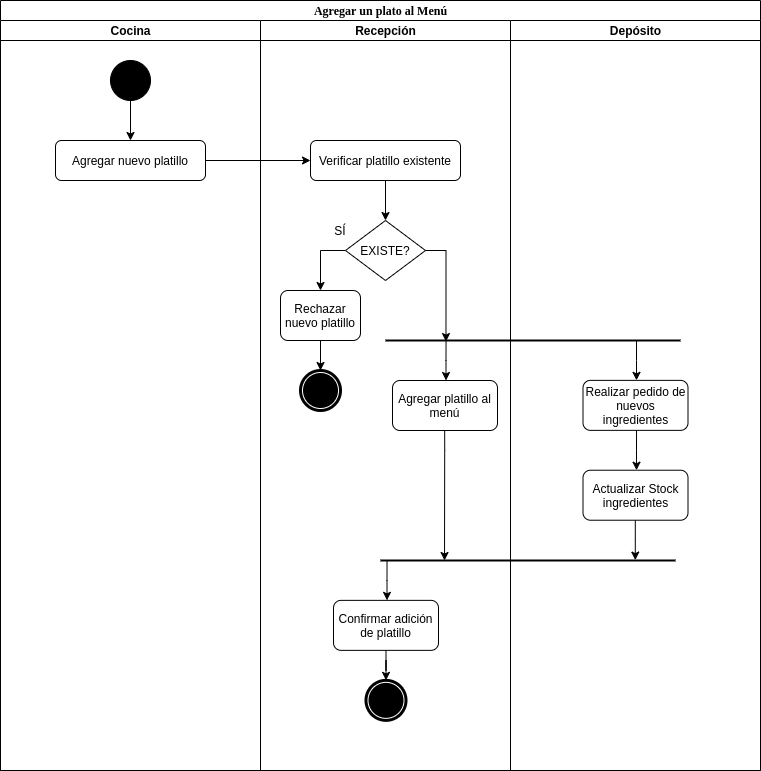

The diagram above was exported from draw.io. Its source (the exported page's mxGraphModel, read from the mxfile embedded in the PNG):
<mxGraphModel dx="1038" dy="530" grid="1" gridSize="10" guides="1" tooltips="1" connect="1" arrows="1" fold="1" page="1" pageScale="1" pageWidth="850" pageHeight="1100" background="#ffffff" math="0" shadow="0">
  <root>
    <mxCell id="0" />
    <mxCell id="1" parent="0" />
    <mxCell id="1c1d494c118603dd-1" value="Agregar un plato al Menú" style="swimlane;html=1;childLayout=stackLayout;startSize=20;rounded=0;shadow=0;comic=0;labelBackgroundColor=none;strokeWidth=1;fontFamily=Verdana;fontSize=12;align=center;" parent="1" vertex="1">
      <mxGeometry x="40" y="20" width="760" height="770" as="geometry" />
    </mxCell>
    <mxCell id="1c1d494c118603dd-2" value="Cocina" style="swimlane;html=1;startSize=20;" parent="1c1d494c118603dd-1" vertex="1">
      <mxGeometry y="20" width="260" height="750" as="geometry" />
    </mxCell>
    <mxCell id="d5jqTLjSt9vCVc7cnFyr-3" style="edgeStyle=orthogonalEdgeStyle;rounded=0;orthogonalLoop=1;jettySize=auto;html=1;" parent="1c1d494c118603dd-2" source="60571a20871a0731-4" target="d5jqTLjSt9vCVc7cnFyr-1" edge="1">
      <mxGeometry relative="1" as="geometry" />
    </mxCell>
    <mxCell id="60571a20871a0731-4" value="" style="ellipse;whiteSpace=wrap;html=1;rounded=0;shadow=0;comic=0;labelBackgroundColor=none;strokeWidth=1;fillColor=#000000;fontFamily=Verdana;fontSize=12;align=center;" parent="1c1d494c118603dd-2" vertex="1">
      <mxGeometry x="110" y="40" width="40" height="40" as="geometry" />
    </mxCell>
    <mxCell id="d5jqTLjSt9vCVc7cnFyr-1" value="Agregar nuevo platillo" style="rounded=1;whiteSpace=wrap;html=1;" parent="1c1d494c118603dd-2" vertex="1">
      <mxGeometry x="55" y="120" width="150" height="40" as="geometry" />
    </mxCell>
    <mxCell id="1c1d494c118603dd-3" value="Recepción" style="swimlane;html=1;startSize=20;" parent="1c1d494c118603dd-1" vertex="1">
      <mxGeometry x="260" y="20" width="250" height="750" as="geometry" />
    </mxCell>
    <mxCell id="d5jqTLjSt9vCVc7cnFyr-60" value="" style="ellipse;html=1;shape=endState;fillColor=#000000;strokeWidth=3;" parent="1c1d494c118603dd-3" vertex="1">
      <mxGeometry x="40" y="350" width="40" height="40" as="geometry" />
    </mxCell>
    <mxCell id="d5jqTLjSt9vCVc7cnFyr-57" value="Rechazar nuevo platillo" style="rounded=1;whiteSpace=wrap;html=1;" parent="1c1d494c118603dd-3" vertex="1">
      <mxGeometry x="20" y="270" width="80" height="50" as="geometry" />
    </mxCell>
    <mxCell id="d5jqTLjSt9vCVc7cnFyr-55" value="SÍ" style="text;html=1;strokeColor=none;fillColor=none;align=center;verticalAlign=middle;whiteSpace=wrap;rounded=0;" parent="1c1d494c118603dd-3" vertex="1">
      <mxGeometry x="60" y="200" width="40" height="20" as="geometry" />
    </mxCell>
    <mxCell id="d5jqTLjSt9vCVc7cnFyr-65" style="edgeStyle=orthogonalEdgeStyle;rounded=0;orthogonalLoop=1;jettySize=auto;html=1;" parent="1c1d494c118603dd-3" source="d5jqTLjSt9vCVc7cnFyr-57" target="d5jqTLjSt9vCVc7cnFyr-60" edge="1">
      <mxGeometry relative="1" as="geometry" />
    </mxCell>
    <mxCell id="d5jqTLjSt9vCVc7cnFyr-59" style="edgeStyle=orthogonalEdgeStyle;rounded=0;orthogonalLoop=1;jettySize=auto;html=1;exitX=0;exitY=0.5;exitDx=0;exitDy=0;" parent="1c1d494c118603dd-3" source="d5jqTLjSt9vCVc7cnFyr-53" target="d5jqTLjSt9vCVc7cnFyr-57" edge="1">
      <mxGeometry relative="1" as="geometry" />
    </mxCell>
    <mxCell id="d5jqTLjSt9vCVc7cnFyr-53" value="EXISTE?" style="rhombus;whiteSpace=wrap;html=1;" parent="1c1d494c118603dd-3" vertex="1">
      <mxGeometry x="85" y="200" width="80" height="60" as="geometry" />
    </mxCell>
    <mxCell id="d5jqTLjSt9vCVc7cnFyr-54" style="edgeStyle=orthogonalEdgeStyle;rounded=0;orthogonalLoop=1;jettySize=auto;html=1;" parent="1c1d494c118603dd-3" source="d5jqTLjSt9vCVc7cnFyr-51" target="d5jqTLjSt9vCVc7cnFyr-53" edge="1">
      <mxGeometry relative="1" as="geometry" />
    </mxCell>
    <mxCell id="d5jqTLjSt9vCVc7cnFyr-51" value="Verificar platillo existente" style="rounded=1;whiteSpace=wrap;html=1;" parent="1c1d494c118603dd-3" vertex="1">
      <mxGeometry x="50" y="120" width="150" height="40" as="geometry" />
    </mxCell>
    <mxCell id="d5jqTLjSt9vCVc7cnFyr-78" value="Confirmar adición de platillo" style="rounded=1;whiteSpace=wrap;html=1;" parent="1c1d494c118603dd-3" vertex="1">
      <mxGeometry x="73" y="579.86" width="105" height="50" as="geometry" />
    </mxCell>
    <mxCell id="d5jqTLjSt9vCVc7cnFyr-79" style="edgeStyle=orthogonalEdgeStyle;rounded=0;orthogonalLoop=1;jettySize=auto;html=1;exitX=0.142;exitY=0.507;exitDx=0;exitDy=0;exitPerimeter=0;" parent="1c1d494c118603dd-3" edge="1">
      <mxGeometry relative="1" as="geometry">
        <mxPoint x="126.53999999999996" y="540" as="sourcePoint" />
        <mxPoint x="126.51428571428573" y="579.86" as="targetPoint" />
        <Array as="points">
          <mxPoint x="127" y="559.86" />
          <mxPoint x="127" y="559.86" />
        </Array>
      </mxGeometry>
    </mxCell>
    <mxCell id="d5jqTLjSt9vCVc7cnFyr-82" value="" style="ellipse;html=1;shape=endState;fillColor=#000000;strokeWidth=3;" parent="1c1d494c118603dd-3" vertex="1">
      <mxGeometry x="105.5" y="659.86" width="40" height="40" as="geometry" />
    </mxCell>
    <mxCell id="d5jqTLjSt9vCVc7cnFyr-83" style="edgeStyle=orthogonalEdgeStyle;rounded=0;orthogonalLoop=1;jettySize=auto;html=1;" parent="1c1d494c118603dd-3" target="d5jqTLjSt9vCVc7cnFyr-82" edge="1">
      <mxGeometry relative="1" as="geometry">
        <mxPoint x="125.5" y="629.86" as="sourcePoint" />
      </mxGeometry>
    </mxCell>
    <mxCell id="d5jqTLjSt9vCVc7cnFyr-48" value="Agregar platillo al menú" style="rounded=1;whiteSpace=wrap;html=1;" parent="1c1d494c118603dd-3" vertex="1">
      <mxGeometry x="132" y="360" width="105" height="50" as="geometry" />
    </mxCell>
    <mxCell id="d5jqTLjSt9vCVc7cnFyr-77" style="edgeStyle=orthogonalEdgeStyle;rounded=0;orthogonalLoop=1;jettySize=auto;html=1;exitX=0.142;exitY=0.507;exitDx=0;exitDy=0;exitPerimeter=0;entryX=0.217;entryY=0.5;entryDx=0;entryDy=0;entryPerimeter=0;" parent="1c1d494c118603dd-3" target="d5jqTLjSt9vCVc7cnFyr-75" edge="1">
      <mxGeometry relative="1" as="geometry">
        <mxPoint x="184.17999999999995" y="410.0000000000001" as="sourcePoint" />
        <mxPoint x="184" y="520" as="targetPoint" />
        <Array as="points">
          <mxPoint x="184" y="430" />
        </Array>
      </mxGeometry>
    </mxCell>
    <mxCell id="1c1d494c118603dd-4" value="Depósito" style="swimlane;html=1;startSize=20;" parent="1c1d494c118603dd-1" vertex="1">
      <mxGeometry x="510" y="20" width="250" height="750" as="geometry" />
    </mxCell>
    <mxCell id="d5jqTLjSt9vCVc7cnFyr-39" value="" style="line;strokeWidth=2;html=1;" parent="1c1d494c118603dd-4" vertex="1">
      <mxGeometry x="-125" y="310" width="295" height="20" as="geometry" />
    </mxCell>
    <mxCell id="d5jqTLjSt9vCVc7cnFyr-75" value="" style="line;strokeWidth=2;html=1;" parent="1c1d494c118603dd-4" vertex="1">
      <mxGeometry x="-130" y="530" width="295" height="20" as="geometry" />
    </mxCell>
    <mxCell id="d5jqTLjSt9vCVc7cnFyr-76" style="edgeStyle=orthogonalEdgeStyle;rounded=0;orthogonalLoop=1;jettySize=auto;html=1;exitX=0.142;exitY=0.507;exitDx=0;exitDy=0;exitPerimeter=0;" parent="1c1d494c118603dd-4" edge="1">
      <mxGeometry relative="1" as="geometry">
        <mxPoint x="124.79999999999995" y="499.72000000000014" as="sourcePoint" />
        <mxPoint x="124.77428571428572" y="539.58" as="targetPoint" />
        <Array as="points">
          <mxPoint x="125.25999999999999" y="519.58" />
          <mxPoint x="125.25999999999999" y="519.58" />
        </Array>
      </mxGeometry>
    </mxCell>
    <mxCell id="d5jqTLjSt9vCVc7cnFyr-70" value="Realizar pedido de nuevos ingredientes" style="rounded=1;whiteSpace=wrap;html=1;" parent="1c1d494c118603dd-4" vertex="1">
      <mxGeometry x="72.5" y="359.86" width="105" height="50" as="geometry" />
    </mxCell>
    <mxCell id="d5jqTLjSt9vCVc7cnFyr-71" style="edgeStyle=orthogonalEdgeStyle;rounded=0;orthogonalLoop=1;jettySize=auto;html=1;exitX=0.142;exitY=0.507;exitDx=0;exitDy=0;exitPerimeter=0;" parent="1c1d494c118603dd-4" edge="1">
      <mxGeometry relative="1" as="geometry">
        <mxPoint x="126.03999999999996" y="320" as="sourcePoint" />
        <mxPoint x="126.01428571428573" y="359.86" as="targetPoint" />
        <Array as="points">
          <mxPoint x="126.5" y="339.86" />
          <mxPoint x="126.5" y="339.86" />
        </Array>
      </mxGeometry>
    </mxCell>
    <mxCell id="d5jqTLjSt9vCVc7cnFyr-73" value="Actualizar Stock ingredientes" style="rounded=1;whiteSpace=wrap;html=1;" parent="1c1d494c118603dd-4" vertex="1">
      <mxGeometry x="72.5" y="449.72" width="105" height="50" as="geometry" />
    </mxCell>
    <mxCell id="d5jqTLjSt9vCVc7cnFyr-74" style="edgeStyle=orthogonalEdgeStyle;rounded=0;orthogonalLoop=1;jettySize=auto;html=1;exitX=0.142;exitY=0.507;exitDx=0;exitDy=0;exitPerimeter=0;" parent="1c1d494c118603dd-4" edge="1">
      <mxGeometry relative="1" as="geometry">
        <mxPoint x="126.03999999999996" y="409.86" as="sourcePoint" />
        <mxPoint x="126.01428571428573" y="449.72" as="targetPoint" />
        <Array as="points">
          <mxPoint x="126.5" y="429.72" />
          <mxPoint x="126.5" y="429.72" />
        </Array>
      </mxGeometry>
    </mxCell>
    <mxCell id="d5jqTLjSt9vCVc7cnFyr-52" style="edgeStyle=orthogonalEdgeStyle;rounded=0;orthogonalLoop=1;jettySize=auto;html=1;" parent="1c1d494c118603dd-1" source="d5jqTLjSt9vCVc7cnFyr-1" target="d5jqTLjSt9vCVc7cnFyr-51" edge="1">
      <mxGeometry relative="1" as="geometry" />
    </mxCell>
    <mxCell id="d5jqTLjSt9vCVc7cnFyr-47" style="edgeStyle=orthogonalEdgeStyle;rounded=0;orthogonalLoop=1;jettySize=auto;html=1;exitX=0.142;exitY=0.507;exitDx=0;exitDy=0;exitPerimeter=0;" parent="1c1d494c118603dd-1" edge="1">
      <mxGeometry relative="1" as="geometry">
        <mxPoint x="445.53999999999996" y="340.14" as="sourcePoint" />
        <mxPoint x="445.51428571428573" y="380" as="targetPoint" />
        <Array as="points">
          <mxPoint x="446" y="360" />
          <mxPoint x="446" y="360" />
        </Array>
      </mxGeometry>
    </mxCell>
    <mxCell id="d5jqTLjSt9vCVc7cnFyr-68" style="edgeStyle=orthogonalEdgeStyle;rounded=0;orthogonalLoop=1;jettySize=auto;html=1;exitX=1;exitY=0.5;exitDx=0;exitDy=0;entryX=0.205;entryY=0.553;entryDx=0;entryDy=0;entryPerimeter=0;" parent="1c1d494c118603dd-1" source="d5jqTLjSt9vCVc7cnFyr-53" target="d5jqTLjSt9vCVc7cnFyr-39" edge="1">
      <mxGeometry relative="1" as="geometry" />
    </mxCell>
  </root>
</mxGraphModel>